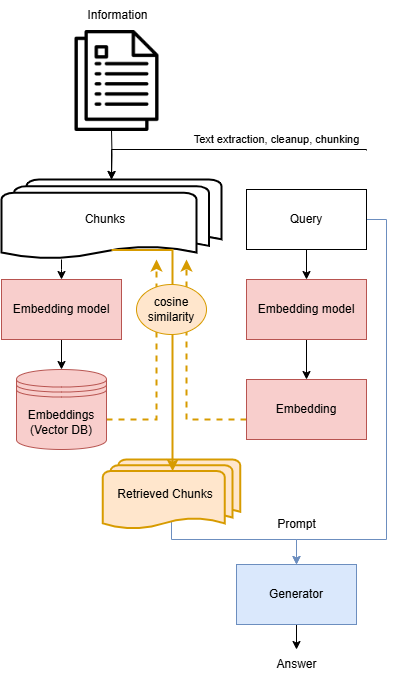

The diagram above was exported from draw.io. Its source (the exported page's mxGraphModel, read from the mxfile embedded in the PNG):
<mxGraphModel dx="794" dy="446" grid="1" gridSize="10" guides="1" tooltips="1" connect="1" arrows="1" fold="1" page="1" pageScale="1" pageWidth="850" pageHeight="1100" math="0" shadow="0">
  <root>
    <mxCell id="0" />
    <mxCell id="1" parent="0" />
    <mxCell id="ooE8fNeptx7q0v1FDLuI-1" style="edgeStyle=orthogonalEdgeStyle;rounded=0;orthogonalLoop=1;jettySize=auto;html=1;fillColor=#ffe6cc;strokeColor=#d79b00;dashed=1;strokeWidth=2;" parent="1" source="ooE8fNeptx7q0v1FDLuI-7" target="ooE8fNeptx7q0v1FDLuI-3" edge="1">
      <mxGeometry relative="1" as="geometry">
        <Array as="points">
          <mxPoint x="430" y="430" />
        </Array>
      </mxGeometry>
    </mxCell>
    <mxCell id="ooE8fNeptx7q0v1FDLuI-2" value="" style="edgeStyle=orthogonalEdgeStyle;rounded=0;orthogonalLoop=1;jettySize=auto;html=1;" parent="1" source="ooE8fNeptx7q0v1FDLuI-3" target="ooE8fNeptx7q0v1FDLuI-16" edge="1">
      <mxGeometry relative="1" as="geometry">
        <Array as="points">
          <mxPoint x="335" y="280" />
          <mxPoint x="335" y="280" />
        </Array>
      </mxGeometry>
    </mxCell>
    <mxCell id="ooE8fNeptx7q0v1FDLuI-3" value="Chunks" style="strokeWidth=2;html=1;shape=mxgraph.flowchart.multi-document;whiteSpace=wrap;spacingRight=12;" parent="1" vertex="1">
      <mxGeometry x="275" y="190" width="220" height="80" as="geometry" />
    </mxCell>
    <mxCell id="ooE8fNeptx7q0v1FDLuI-4" value="" style="edgeStyle=orthogonalEdgeStyle;rounded=0;orthogonalLoop=1;jettySize=auto;html=1;" parent="1" target="ooE8fNeptx7q0v1FDLuI-3" edge="1">
      <mxGeometry relative="1" as="geometry">
        <mxPoint x="385" y="140" as="sourcePoint" />
      </mxGeometry>
    </mxCell>
    <mxCell id="ooE8fNeptx7q0v1FDLuI-6" value="Text extraction, cleanup, chunking" style="edgeStyle=orthogonalEdgeStyle;rounded=0;orthogonalLoop=1;jettySize=auto;html=1;" parent="1" target="ooE8fNeptx7q0v1FDLuI-3" edge="1">
      <mxGeometry x="-0.3636" y="-10" relative="1" as="geometry">
        <mxPoint x="640" y="161" as="sourcePoint" />
        <mxPoint as="offset" />
        <Array as="points">
          <mxPoint x="640" y="160" />
          <mxPoint x="385" y="160" />
        </Array>
      </mxGeometry>
    </mxCell>
    <mxCell id="ooE8fNeptx7q0v1FDLuI-7" value="Embeddings&lt;br&gt;(Vector DB)" style="shape=datastore;whiteSpace=wrap;html=1;fillColor=#f8cecc;strokeColor=#b85450;" parent="1" vertex="1">
      <mxGeometry x="290" y="380" width="90" height="80" as="geometry" />
    </mxCell>
    <mxCell id="ooE8fNeptx7q0v1FDLuI-8" value="" style="edgeStyle=orthogonalEdgeStyle;rounded=0;orthogonalLoop=1;jettySize=auto;html=1;" parent="1" source="ooE8fNeptx7q0v1FDLuI-10" target="ooE8fNeptx7q0v1FDLuI-12" edge="1">
      <mxGeometry relative="1" as="geometry" />
    </mxCell>
    <mxCell id="ooE8fNeptx7q0v1FDLuI-9" style="edgeStyle=orthogonalEdgeStyle;rounded=0;orthogonalLoop=1;jettySize=auto;html=1;entryX=0.5;entryY=0;entryDx=0;entryDy=0;exitX=1;exitY=0.5;exitDx=0;exitDy=0;fillColor=#dae8fc;strokeColor=#6c8ebf;" parent="1" source="ooE8fNeptx7q0v1FDLuI-10" target="ooE8fNeptx7q0v1FDLuI-20" edge="1">
      <mxGeometry relative="1" as="geometry">
        <mxPoint x="680" y="245" as="sourcePoint" />
        <mxPoint x="670" y="585" as="targetPoint" />
        <Array as="points">
          <mxPoint x="660" y="230" />
          <mxPoint x="660" y="550" />
          <mxPoint x="570" y="550" />
        </Array>
      </mxGeometry>
    </mxCell>
    <mxCell id="ooE8fNeptx7q0v1FDLuI-10" value="Query" style="rounded=0;whiteSpace=wrap;html=1;" parent="1" vertex="1">
      <mxGeometry x="520" y="200" width="120" height="60" as="geometry" />
    </mxCell>
    <mxCell id="ooE8fNeptx7q0v1FDLuI-11" value="" style="edgeStyle=orthogonalEdgeStyle;rounded=0;orthogonalLoop=1;jettySize=auto;html=1;" parent="1" source="ooE8fNeptx7q0v1FDLuI-12" target="ooE8fNeptx7q0v1FDLuI-14" edge="1">
      <mxGeometry relative="1" as="geometry" />
    </mxCell>
    <mxCell id="ooE8fNeptx7q0v1FDLuI-12" value="Embedding model" style="rounded=0;whiteSpace=wrap;html=1;fillColor=#f8cecc;strokeColor=#b85450;" parent="1" vertex="1">
      <mxGeometry x="520" y="290" width="120" height="60" as="geometry" />
    </mxCell>
    <mxCell id="ooE8fNeptx7q0v1FDLuI-13" style="edgeStyle=orthogonalEdgeStyle;rounded=0;orthogonalLoop=1;jettySize=auto;html=1;fillColor=#ffe6cc;strokeColor=#d79b00;strokeWidth=2;dashed=1;" parent="1" source="ooE8fNeptx7q0v1FDLuI-14" target="ooE8fNeptx7q0v1FDLuI-3" edge="1">
      <mxGeometry relative="1" as="geometry">
        <Array as="points">
          <mxPoint x="460" y="430" />
        </Array>
      </mxGeometry>
    </mxCell>
    <mxCell id="ooE8fNeptx7q0v1FDLuI-14" value="Embedding" style="whiteSpace=wrap;html=1;rounded=0;fillColor=#f8cecc;strokeColor=#b85450;" parent="1" vertex="1">
      <mxGeometry x="520" y="390" width="120" height="60" as="geometry" />
    </mxCell>
    <mxCell id="ooE8fNeptx7q0v1FDLuI-15" value="" style="edgeStyle=orthogonalEdgeStyle;rounded=0;orthogonalLoop=1;jettySize=auto;html=1;" parent="1" source="ooE8fNeptx7q0v1FDLuI-16" target="ooE8fNeptx7q0v1FDLuI-7" edge="1">
      <mxGeometry relative="1" as="geometry" />
    </mxCell>
    <mxCell id="ooE8fNeptx7q0v1FDLuI-16" value="Embedding model" style="rounded=0;whiteSpace=wrap;html=1;fillColor=#f8cecc;strokeColor=#b85450;" parent="1" vertex="1">
      <mxGeometry x="275" y="290" width="120" height="60" as="geometry" />
    </mxCell>
    <mxCell id="ooE8fNeptx7q0v1FDLuI-17" style="edgeStyle=orthogonalEdgeStyle;rounded=0;orthogonalLoop=1;jettySize=auto;html=1;exitX=0.5;exitY=0.88;exitDx=0;exitDy=0;exitPerimeter=0;fillColor=#dae8fc;strokeColor=#6c8ebf;" parent="1" source="ooE8fNeptx7q0v1FDLuI-18" target="ooE8fNeptx7q0v1FDLuI-20" edge="1">
      <mxGeometry relative="1" as="geometry">
        <Array as="points">
          <mxPoint x="445" y="550" />
          <mxPoint x="570" y="550" />
        </Array>
      </mxGeometry>
    </mxCell>
    <mxCell id="ooE8fNeptx7q0v1FDLuI-18" value="Retrieved Chunks" style="strokeWidth=2;html=1;shape=mxgraph.flowchart.multi-document;whiteSpace=wrap;align=center;spacingRight=12;fillColor=#ffe6cc;strokeColor=#d79b00;" parent="1" vertex="1">
      <mxGeometry x="376.25" y="470" width="137.5" height="70" as="geometry" />
    </mxCell>
    <mxCell id="ooE8fNeptx7q0v1FDLuI-19" value="" style="edgeStyle=orthogonalEdgeStyle;rounded=0;orthogonalLoop=1;jettySize=auto;html=1;" parent="1" source="ooE8fNeptx7q0v1FDLuI-20" edge="1">
      <mxGeometry relative="1" as="geometry">
        <mxPoint x="570" y="660" as="targetPoint" />
      </mxGeometry>
    </mxCell>
    <mxCell id="ooE8fNeptx7q0v1FDLuI-20" value="Generator" style="rounded=0;whiteSpace=wrap;html=1;fillColor=#dae8fc;strokeColor=#6c8ebf;" parent="1" vertex="1">
      <mxGeometry x="510" y="575" width="120" height="60" as="geometry" />
    </mxCell>
    <mxCell id="ooE8fNeptx7q0v1FDLuI-21" style="edgeStyle=orthogonalEdgeStyle;rounded=0;orthogonalLoop=1;jettySize=auto;html=1;exitX=0.5;exitY=0.88;exitDx=0;exitDy=0;exitPerimeter=0;entryX=0.508;entryY=0.167;entryDx=0;entryDy=0;entryPerimeter=0;strokeWidth=2;fillColor=#ffe6cc;strokeColor=#d79b00;" parent="1" source="ooE8fNeptx7q0v1FDLuI-3" target="ooE8fNeptx7q0v1FDLuI-18" edge="1">
      <mxGeometry relative="1" as="geometry">
        <Array as="points">
          <mxPoint x="446" y="260" />
        </Array>
      </mxGeometry>
    </mxCell>
    <mxCell id="ooE8fNeptx7q0v1FDLuI-22" value="cosine&lt;br&gt;similarity" style="ellipse;whiteSpace=wrap;html=1;fillColor=#ffe6cc;strokeColor=#d79b00;" parent="1" vertex="1">
      <mxGeometry x="410" y="295" width="70" height="50" as="geometry" />
    </mxCell>
    <mxCell id="ooE8fNeptx7q0v1FDLuI-23" value="Prompt" style="text;html=1;align=center;verticalAlign=middle;resizable=0;points=[];autosize=1;strokeColor=none;fillColor=none;" parent="1" vertex="1">
      <mxGeometry x="540" y="520" width="60" height="30" as="geometry" />
    </mxCell>
    <mxCell id="ooE8fNeptx7q0v1FDLuI-24" value="" style="shape=image;verticalLabelPosition=bottom;labelBackgroundColor=default;verticalAlign=top;aspect=fixed;imageAspect=0;image=data:image/png,(base64 omitted: 18388 chars);" parent="1" vertex="1">
      <mxGeometry x="340" y="41" width="101" height="101" as="geometry" />
    </mxCell>
    <mxCell id="-ORrvXkA-etpPCO7RRZT-1" value="Answer" style="text;html=1;align=center;verticalAlign=middle;resizable=0;points=[];autosize=1;strokeColor=none;fillColor=none;" parent="1" vertex="1">
      <mxGeometry x="540" y="660" width="60" height="30" as="geometry" />
    </mxCell>
    <mxCell id="-ORrvXkA-etpPCO7RRZT-2" value="Information" style="text;html=1;align=center;verticalAlign=middle;resizable=0;points=[];autosize=1;strokeColor=none;fillColor=none;" parent="1" vertex="1">
      <mxGeometry x="350.5" y="11" width="80" height="30" as="geometry" />
    </mxCell>
  </root>
</mxGraphModel>